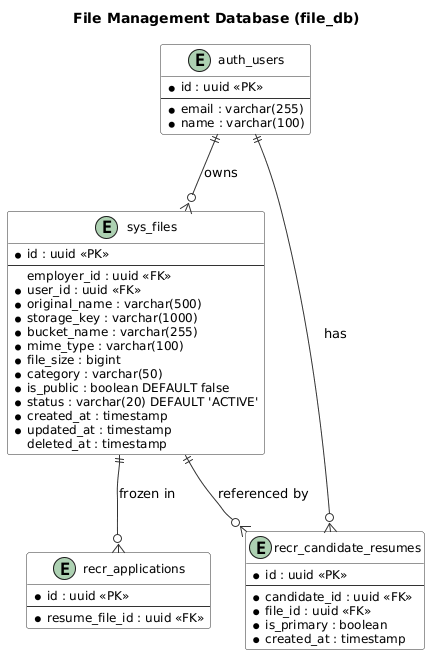

The diagram above was rendered by PlantUML. Its source (embedded in the PNG):
@startuml
' ============================================================
' ERD: File Management Database (file_db)
' Modules: FILE
' Tables: sys_files
' ============================================================

skinparam class {
  BackgroundColor #F8F8F8
  BorderColor #333333
  ArrowColor #333333
  AttributeFontSize 12
}

title File Management Database (file_db)

entity "sys_files" as files {
  * id : uuid <<PK>>
  --
  employer_id : uuid <<FK>>
  * user_id : uuid <<FK>>
  * original_name : varchar(500)
  * storage_key : varchar(1000)
  * bucket_name : varchar(255)
  * mime_type : varchar(100)
  * file_size : bigint
  * category : varchar(50)
  * is_public : boolean DEFAULT false
  * status : varchar(20) DEFAULT 'ACTIVE'
  * created_at : timestamp
  * updated_at : timestamp
  deleted_at : timestamp
}

entity "auth_users" as users {
  * id : uuid <<PK>>
  --
  * email : varchar(255)
  * name : varchar(100)
}

entity "recr_candidate_resumes" as resumes {
  * id : uuid <<PK>>
  --
  * candidate_id : uuid <<FK>>
  * file_id : uuid <<FK>>
  * is_primary : boolean
  * created_at : timestamp
}

entity "recr_applications" as applications {
  * id : uuid <<PK>>
  --
  * resume_file_id : uuid <<FK>>
}

' --- Relationships ---
users ||--o{ files : "owns"
users ||--o{ resumes : "has"
files ||--o{ resumes : "referenced by"
files ||--o{ applications : "frozen in"

@enduml